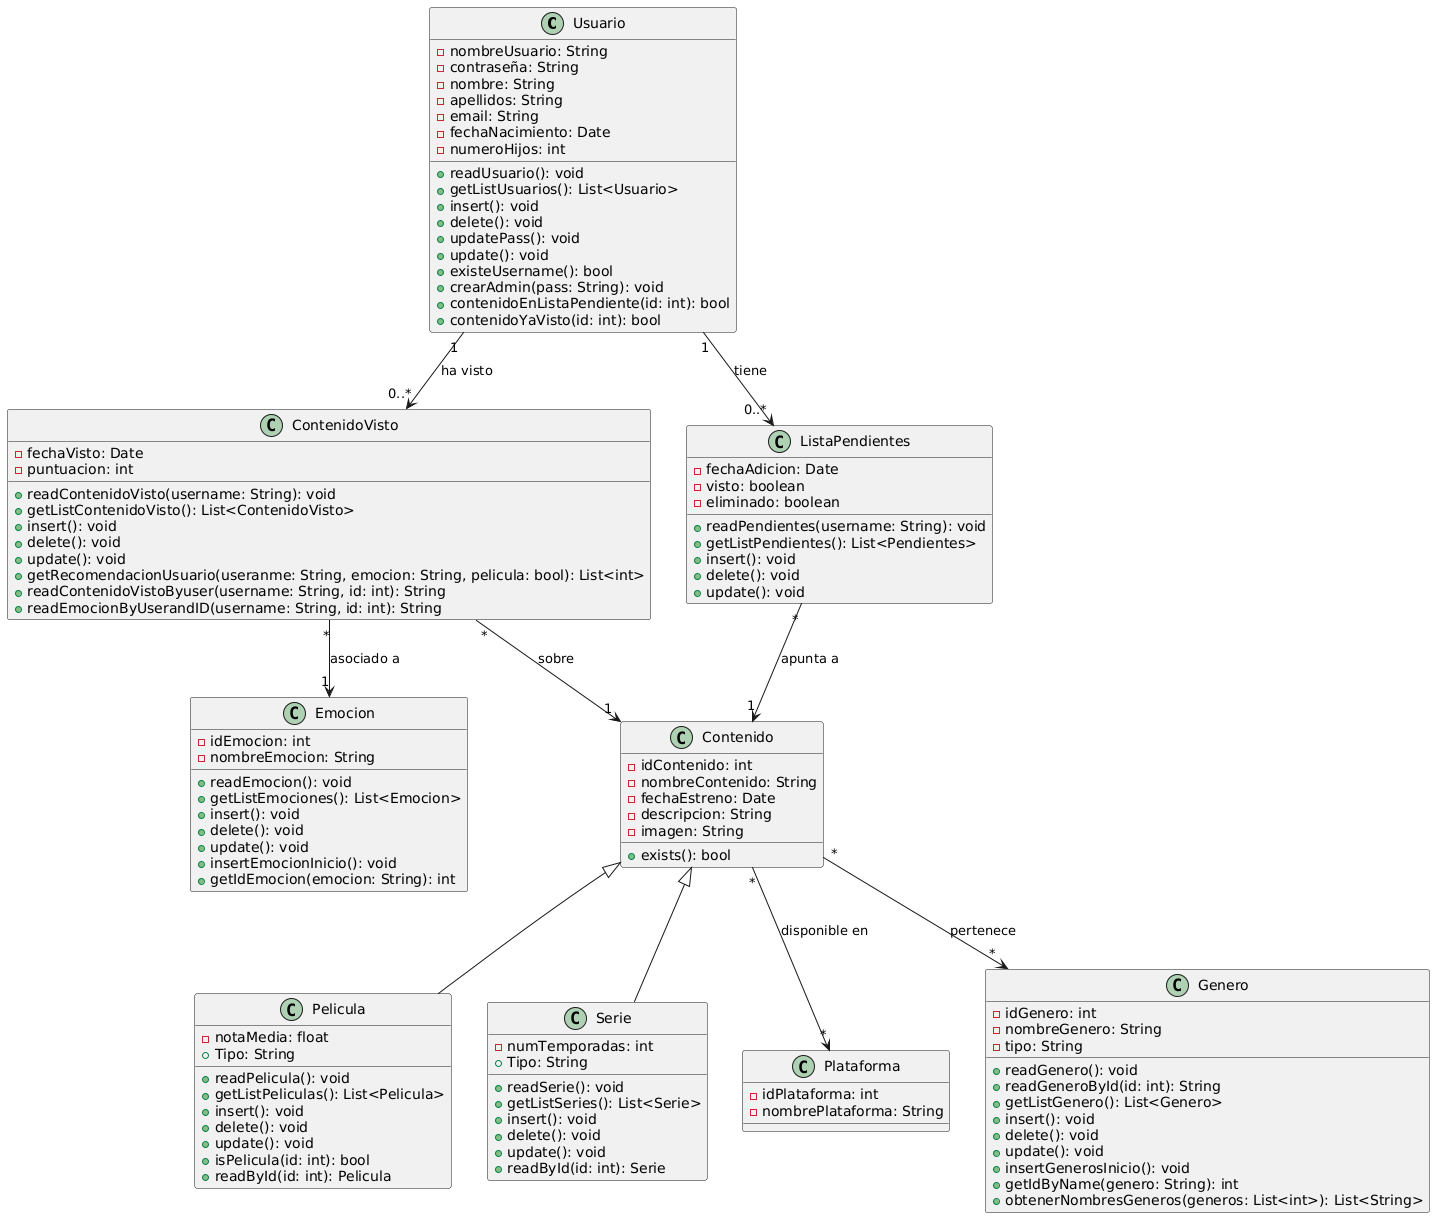

The diagram above was rendered by PlantUML. Its source (embedded in the PNG):
@startuml
class Usuario {
  -nombreUsuario: String
  -contraseña: String
  -nombre: String
  -apellidos: String
  -email: String
  -fechaNacimiento: Date
  -numeroHijos: int
  +readUsuario(): void
  +getListUsuarios(): List<Usuario>
  +insert(): void
  +delete(): void
  +updatePass(): void
  +update(): void
  +existeUsername(): bool
  +crearAdmin(pass: String): void
  +contenidoEnListaPendiente(id: int): bool
  +contenidoYaVisto(id: int): bool
}

class Contenido {
  -idContenido: int
  -nombreContenido: String
  -fechaEstreno: Date
  -descripcion: String
  -imagen: String
  +exists(): bool
}

class Pelicula {
  -notaMedia: float
  +readPelicula(): void
  +Tipo: String
  +getListPeliculas(): List<Pelicula>
  +insert(): void
  +delete(): void
  +update(): void
  +isPelicula(id: int): bool
  +readById(id: int): Pelicula
}

class Serie {
  -numTemporadas: int
  +Tipo: String
  +readSerie(): void
  +getListSeries(): List<Serie>
  +insert(): void
  +delete(): void
  +update(): void
  +readById(id: int): Serie
}

Contenido <|-- Pelicula
Contenido <|-- Serie

class Plataforma {
  -idPlataforma: int
  -nombrePlataforma: String
}

class Genero {
  -idGenero: int
  -nombreGenero: String
  -tipo: String
  +readGenero(): void
  +readGeneroById(id: int): String
  +getListGenero(): List<Genero>
  +insert(): void
  +delete(): void
  +update(): void
  +insertGenerosInicio(): void
  +getIdByName(genero: String): int
  +obtenerNombresGeneros(generos: List<int>): List<String>
}

class Emocion {
  -idEmocion: int
  -nombreEmocion: String
   +readEmocion(): void
  +getListEmociones(): List<Emocion>
  +insert(): void
  +delete(): void
  +update(): void
  +insertEmocionInicio(): void
  +getIdEmocion(emocion: String): int
}

class ContenidoVisto {
  -fechaVisto: Date
  -puntuacion: int
   +readContenidoVisto(username: String): void
  +getListContenidoVisto(): List<ContenidoVisto>
  +insert(): void
  +delete(): void
  +update(): void
  +getRecomendacionUsuario(useranme: String, emocion: String, pelicula: bool): List<int>
  +readContenidoVistoByuser(username: String, id: int): String
  +readEmocionByUserandID(username: String, id: int): String
}

class ListaPendientes {
  -fechaAdicion: Date
  -visto: boolean
  -eliminado: boolean
  +readPendientes(username: String): void
  +getListPendientes(): List<Pendientes>
  +insert(): void
  +delete(): void
  +update(): void
}

Usuario "1" --> "0..*" ContenidoVisto : ha visto
ContenidoVisto "*" --> "1" Contenido : sobre
ContenidoVisto "*" --> "1" Emocion : asociado a

Usuario "1" --> "0..*" ListaPendientes : tiene
ListaPendientes "*" --> "1" Contenido : apunta a

Contenido "*" --> "*" Genero : pertenece
Contenido "*" --> "*" Plataforma : disponible en
@enduml